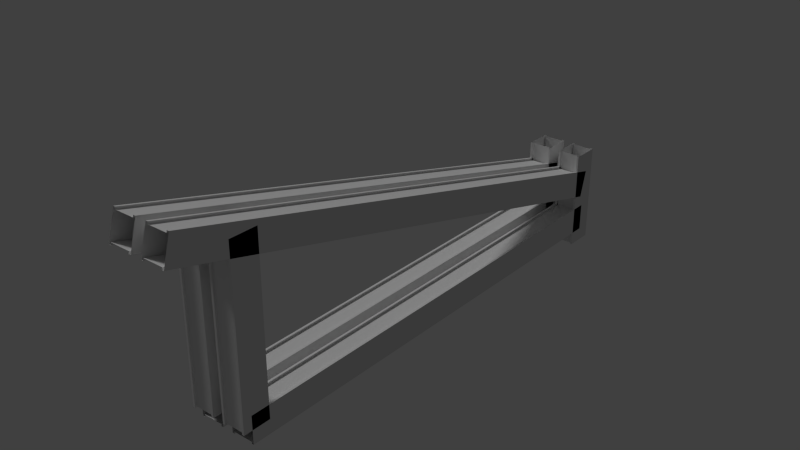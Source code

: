 # Source: ceilingcrossbeam.blend  (saved by Blender 2.73.0; exported with 4.5.12 LTS)
import bpy
from mathutils import Matrix  # noqa: F401  (used for matrix-valued properties, if any)

bpy.ops.wm.read_factory_settings(use_empty=True)
scene = bpy.context.scene
scene.name = 'Scene'

# ---- collections
col_collection_1 = bpy.data.collections.new('Collection 1'); scene.collection.children.link(col_collection_1)

# ---- materials (node trees are filled in below, after node groups)
mat_ceilingcrossbeam = bpy.data.materials.new('ceilingcrossbeam')
mat_ceilingcrossbeam.alpha_threshold = 0.0
mat_ceilingcrossbeam.use_transparent_shadow = False
mat_ceilingcrossbeam.roughness = 0.5
mat_ceilingcrossbeam.specular_intensity = 0.0
mat_ceilingcrossbeam.line_color = (0.0, 0.0, 0.0, 1.0)

# ---- material node trees

# ---- world
world_world = bpy.data.worlds.new('World'); scene.world = world_world
world_world.color = (0.05088, 0.05088, 0.05088)
world_world.use_sun_shadow = False
world_world.sun_shadow_jitter_overblur = 0.0
world_world.cycles.sampling_method = 'MANUAL'
world_world.cycles.sample_map_resolution = 256

# ---- lights
light_sun = bpy.data.lights.new('Sun', 'SUN')
light_sun.transmission_factor = 0.0
light_sun.angle = 0.1993
light_sun.energy = 1.0
light_sun.shadow_buffer_clip_start = 0.5
light_sun.shadow_soft_size = 0.1
light_sun.shadow_cascade_max_distance = 1000.0
light_sun.cycles.use_multiple_importance_sampling = False

# ---- meshes
me_cube_001 = bpy.data.meshes.new('Cube.001')
me_cube_001.from_pydata([(0.11, -9.6, -0.24), (0.11, -3.576e-08, -0.24), (0.59, -3.576e-08, -0.24), (0.59, -9.6, -0.24), (0.11, -9.6, 0.24), (0.11, -3.576e-08, 0.24), (0.59, -3.576e-08, 0.24), (0.59, -9.6, 0.24), (0.1536, -3.576e-08, 0.24), (0.5464, -3.576e-08, 0.24), (0.5464, -3.576e-08, -0.24), (0.1536, -3.576e-08, -0.24), (0.5464, -9.6, 0.24), (0.1536, -9.6, 0.24), (0.1536, -9.6, -0.24), (0.5464, -9.6, -0.24), (0.11, -9.6, -0.279), (0.11, -3.576e-08, -0.279), (0.59, -3.576e-08, -0.279), (0.59, -9.6, -0.279), (0.11, -9.6, 0.279), (0.11, -3.576e-08, 0.279), (0.59, -3.576e-08, 0.279), (0.59, -9.6, 0.279), (0.1536, -3.576e-08, 0.279), (0.5464, -3.576e-08, 0.279), (0.5464, -3.576e-08, -0.279), (0.1536, -3.576e-08, -0.279), (0.5464, -9.6, 0.279), (0.1536, -9.6, 0.279), (0.1536, -9.6, -0.279), (0.5464, -9.6, -0.279), (-0.11, -9.6, -0.24), (-0.11, -3.576e-08, -0.24), (-0.59, -3.576e-08, -0.24), (-0.59, -9.6, -0.24), (-0.11, -9.6, 0.24), (-0.11, -3.576e-08, 0.24), (-0.59, -3.576e-08, 0.24), (-0.59, -9.6, 0.24), (-0.1536, -3.576e-08, 0.24), (-0.5464, -3.576e-08, 0.24), (-0.5464, -3.576e-08, -0.24), (-0.1536, -3.576e-08, -0.24), (-0.5464, -9.6, 0.24), (-0.1536, -9.6, 0.24), (-0.1536, -9.6, -0.24), (-0.5464, -9.6, -0.24), (-0.11, -9.6, -0.279), (-0.11, -3.576e-08, -0.279), (-0.59, -3.576e-08, -0.279), (-0.59, -9.6, -0.279), (-0.11, -9.6, 0.279), (-0.11, -3.576e-08, 0.279), (-0.59, -3.576e-08, 0.279), (-0.59, -9.6, 0.279), (-0.1536, -3.576e-08, 0.279), (-0.5464, -3.576e-08, 0.279), (-0.5464, -3.576e-08, -0.279), (-0.1536, -3.576e-08, -0.279), (-0.5464, -9.6, 0.279), (-0.1536, -9.6, 0.279), (-0.1536, -9.6, -0.279), (-0.5464, -9.6, -0.279), (0.11, -10.92, 3.453), (0.11, -0.06212, 0.5446), (0.59, -0.06212, 0.5446), (0.59, -10.92, 3.453), (0.11, -10.79, 3.917), (0.11, 0.06212, 1.008), (0.59, 0.06212, 1.008), (0.59, -10.79, 3.917), (0.1536, 0.06212, 1.008), (0.5464, 0.06212, 1.008), (0.5464, -0.06212, 0.5446), (0.1536, -0.06212, 0.5446), (0.5464, -10.79, 3.917), (0.1536, -10.79, 3.917), (0.1536, -10.92, 3.453), (0.5464, -10.92, 3.453), (0.11, -10.93, 3.415), (0.11, -0.0722, 0.5069), (0.59, -0.0722, 0.5069), (0.59, -10.93, 3.415), (0.11, -10.78, 3.954), (0.11, 0.0722, 1.046), (0.59, 0.0722, 1.046), (0.59, -10.78, 3.954), (0.1536, 0.0722, 1.046), (0.5464, 0.0722, 1.046), (0.5464, -0.0722, 0.5069), (0.1536, -0.0722, 0.5069), (0.5464, -10.78, 3.954), (0.1536, -10.78, 3.954), (0.1536, -10.93, 3.415), (0.5464, -10.93, 3.415), (-0.11, -10.92, 3.453), (-0.11, -0.06212, 0.5446), (-0.59, -0.06212, 0.5446), (-0.59, -10.92, 3.453), (-0.11, -10.79, 3.917), (-0.11, 0.06212, 1.008), (-0.59, 0.06212, 1.008), (-0.59, -10.79, 3.917), (-0.1536, 0.06212, 1.008), (-0.5464, 0.06212, 1.008), (-0.5464, -0.06212, 0.5446), (-0.1536, -0.06212, 0.5446), (-0.5464, -10.79, 3.917), (-0.1536, -10.79, 3.917), (-0.1536, -10.92, 3.453), (-0.5464, -10.92, 3.453), (-0.11, -10.93, 3.415), (-0.11, -0.0722, 0.5069), (-0.59, -0.0722, 0.5069), (-0.59, -10.93, 3.415), (-0.11, -10.78, 3.954), (-0.11, 0.0722, 1.046), (-0.59, 0.0722, 1.046), (-0.59, -10.78, 3.954), (-0.1536, 0.0722, 1.046), (-0.5464, 0.0722, 1.046), (-0.5464, -0.0722, 0.5069), (-0.1536, -0.0722, 0.5069), (-0.5464, -10.78, 3.954), (-0.1536, -10.78, 3.954), (-0.1536, -10.93, 3.415), (-0.5464, -10.93, 3.415), (0.11, -9.74, 3.425), (0.11, -9.74, 1.49e-08), (0.59, -9.74, 1.49e-08), (0.59, -9.74, 3.425), (0.11, -9.26, 3.425), (0.11, -9.26, 5.96e-08), (0.59, -9.26, 5.96e-08), (0.59, -9.26, 3.425), (0.1536, -9.26, 5.96e-08), (0.5464, -9.26, 5.96e-08), (0.5464, -9.74, 1.49e-08), (0.1536, -9.74, 1.49e-08), (0.5464, -9.26, 3.425), (0.1536, -9.26, 3.425), (0.1536, -9.74, 3.425), (0.5464, -9.74, 3.425), (0.11, -9.779, 3.425), (0.11, -9.779, 0.0), (0.59, -9.779, 0.0), (0.59, -9.779, 3.425), (0.11, -9.221, 3.425), (0.11, -9.221, 5.96e-08), (0.59, -9.221, 5.96e-08), (0.59, -9.221, 3.425), (0.1536, -9.221, 5.96e-08), (0.5464, -9.221, 5.96e-08), (0.5464, -9.779, 0.0), (0.1536, -9.779, 0.0), (0.5464, -9.221, 3.425), (0.1536, -9.221, 3.425), (0.1536, -9.779, 3.425), (0.5464, -9.779, 3.425), (-0.11, -9.74, 3.425), (-0.11, -9.74, 1.49e-08), (-0.59, -9.74, 1.49e-08), (-0.59, -9.74, 3.425), (-0.11, -9.26, 3.425), (-0.11, -9.26, 5.96e-08), (-0.59, -9.26, 5.96e-08), (-0.59, -9.26, 3.425), (-0.1536, -9.26, 5.96e-08), (-0.5464, -9.26, 5.96e-08), (-0.5464, -9.74, 1.49e-08), (-0.1536, -9.74, 1.49e-08), (-0.5464, -9.26, 3.425), (-0.1536, -9.26, 3.425), (-0.1536, -9.74, 3.425), (-0.5464, -9.74, 3.425), (-0.11, -9.779, 3.425), (-0.11, -9.779, 0.0), (-0.59, -9.779, 0.0), (-0.59, -9.779, 3.425), (-0.11, -9.221, 3.425), (-0.11, -9.221, 5.96e-08), (-0.59, -9.221, 5.96e-08), (-0.59, -9.221, 3.425), (-0.1536, -9.221, 5.96e-08), (-0.5464, -9.221, 5.96e-08), (-0.5464, -9.779, 0.0), (-0.1536, -9.779, 0.0), (-0.5464, -9.221, 3.425), (-0.1536, -9.221, 3.425), (-0.1536, -9.779, 3.425), (-0.5464, -9.779, 3.425), (0.11, -0.24, 1.487), (0.11, -0.24, -0.5497), (0.59, -0.24, -0.5497), (0.59, -0.24, 1.487), (0.11, 0.24, 1.487), (0.11, 0.24, -0.5497), (0.59, 0.24, -0.5497), (0.59, 0.24, 1.487), (0.1536, 0.24, -0.5497), (0.5464, 0.24, -0.5497), (0.5464, -0.24, -0.5497), (0.1536, -0.24, -0.5497), (0.5464, 0.24, 1.487), (0.1536, 0.24, 1.487), (0.1536, -0.24, 1.487), (0.5464, -0.24, 1.487), (0.11, -0.279, 1.487), (0.11, -0.279, -0.5497), (0.59, -0.279, -0.5497), (0.59, -0.279, 1.487), (0.11, 0.279, 1.487), (0.11, 0.279, -0.5497), (0.59, 0.279, -0.5497), (0.59, 0.279, 1.487), (0.1536, 0.279, -0.5497), (0.5464, 0.279, -0.5497), (0.5464, -0.279, -0.5497), (0.1536, -0.279, -0.5497), (0.5464, 0.279, 1.487), (0.1536, 0.279, 1.487), (0.1536, -0.279, 1.487), (0.5464, -0.279, 1.487), (-0.11, -0.24, 1.487), (-0.11, -0.24, -0.5497), (-0.59, -0.24, -0.5497), (-0.59, -0.24, 1.487), (-0.11, 0.24, 1.487), (-0.11, 0.24, -0.5497), (-0.59, 0.24, -0.5497), (-0.59, 0.24, 1.487), (-0.1536, 0.24, -0.5497), (-0.5464, 0.24, -0.5497), (-0.5464, -0.24, -0.5497), (-0.1536, -0.24, -0.5497), (-0.5464, 0.24, 1.487), (-0.1536, 0.24, 1.487), (-0.1536, -0.24, 1.487), (-0.5464, -0.24, 1.487), (-0.11, -0.279, 1.487), (-0.11, -0.279, -0.5497), (-0.59, -0.279, -0.5497), (-0.59, -0.279, 1.487), (-0.11, 0.279, 1.487), (-0.11, 0.279, -0.5497), (-0.59, 0.279, -0.5497), (-0.59, 0.279, 1.487), (-0.1536, 0.279, -0.5497), (-0.5464, 0.279, -0.5497), (-0.5464, -0.279, -0.5497), (-0.1536, -0.279, -0.5497), (-0.5464, 0.279, 1.487), (-0.1536, 0.279, 1.487), (-0.1536, -0.279, 1.487), (-0.5464, -0.279, 1.487)], [], [(4, 5, 1, 0), (6, 7, 3, 2), (7, 6, 22, 23), (14, 11, 10, 15), (2, 3, 19, 18), (12, 9, 8, 13), (31, 26, 18, 19), (29, 24, 21, 20), (16, 17, 27, 30), (23, 22, 25, 28), (13, 8, 24, 29), (0, 1, 17, 16), (15, 10, 26, 31), (5, 4, 20, 21), (9, 12, 28, 25), (11, 14, 30, 27), (36, 32, 33, 37), (38, 34, 35, 39), (39, 55, 54, 38), (46, 47, 42, 43), (34, 50, 51, 35), (44, 45, 40, 41), (63, 51, 50, 58), (61, 52, 53, 56), (48, 62, 59, 49), (55, 60, 57, 54), (45, 61, 56, 40), (32, 48, 49, 33), (47, 63, 58, 42), (37, 53, 52, 36), (41, 57, 60, 44), (43, 59, 62, 46), (68, 69, 65, 64), (70, 71, 67, 66), (71, 70, 86, 87), (78, 75, 74, 79), (66, 67, 83, 82), (76, 73, 72, 77), (95, 90, 82, 83), (93, 88, 85, 84), (80, 81, 91, 94), (87, 86, 89, 92), (77, 72, 88, 93), (64, 65, 81, 80), (79, 74, 90, 95), (69, 68, 84, 85), (73, 76, 92, 89), (75, 78, 94, 91), (100, 96, 97, 101), (102, 98, 99, 103), (103, 119, 118, 102), (110, 111, 106, 107), (98, 114, 115, 99), (108, 109, 104, 105), (127, 115, 114, 122), (125, 116, 117, 120), (112, 126, 123, 113), (119, 124, 121, 118), (109, 125, 120, 104), (96, 112, 113, 97), (111, 127, 122, 106), (101, 117, 116, 100), (105, 121, 124, 108), (107, 123, 126, 110), (132, 133, 129, 128), (134, 135, 131, 130), (135, 134, 150, 151), (142, 139, 138, 143), (130, 131, 147, 146), (140, 137, 136, 141), (159, 154, 146, 147), (157, 152, 149, 148), (144, 145, 155, 158), (151, 150, 153, 156), (141, 136, 152, 157), (128, 129, 145, 144), (143, 138, 154, 159), (133, 132, 148, 149), (137, 140, 156, 153), (139, 142, 158, 155), (164, 160, 161, 165), (166, 162, 163, 167), (167, 183, 182, 166), (174, 175, 170, 171), (162, 178, 179, 163), (172, 173, 168, 169), (191, 179, 178, 186), (189, 180, 181, 184), (176, 190, 187, 177), (183, 188, 185, 182), (173, 189, 184, 168), (160, 176, 177, 161), (175, 191, 186, 170), (165, 181, 180, 164), (169, 185, 188, 172), (171, 187, 190, 174), (196, 197, 193, 192), (198, 199, 195, 194), (199, 198, 214, 215), (206, 203, 202, 207), (194, 195, 211, 210), (204, 201, 200, 205), (223, 218, 210, 211), (221, 216, 213, 212), (208, 209, 219, 222), (215, 214, 217, 220), (205, 200, 216, 221), (192, 193, 209, 208), (207, 202, 218, 223), (197, 196, 212, 213), (201, 204, 220, 217), (203, 206, 222, 219), (228, 224, 225, 229), (230, 226, 227, 231), (231, 247, 246, 230), (238, 239, 234, 235), (226, 242, 243, 227), (236, 237, 232, 233), (255, 243, 242, 250), (253, 244, 245, 248), (240, 254, 251, 241), (247, 252, 249, 246), (237, 253, 248, 232), (224, 240, 241, 225), (239, 255, 250, 234), (229, 245, 244, 228), (233, 249, 252, 236), (235, 251, 254, 238)])
_uv = me_cube_001.uv_layers.new(name='UVMap')
_uv.uv.foreach_set('vector', [0.0004995, 0.7881, 0.6241, 0.7884, 0.6241, 0.8196, 0.000486, 0.8193, 0.6246, 0.9416, 0.0009679, 0.9413, 0.0009813, 0.9101, 0.6246, 0.9104, 0.0009679, 0.9413, 0.6246, 0.9416, 0.6247, 0.9525, 0.001053, 0.9522, 0.0007394, 0.852, 0.6244, 0.8522, 0.6244, 0.8778, 0.000728, 0.8775, 0.6246, 0.9104, 0.0009813, 0.9101, 0.0008965, 0.8993, 0.6245, 0.8995, 0.001222, 0.974, 0.6249, 0.9742, 0.6249, 0.9998, 0.001211, 0.9995, 0.0008129, 0.8884, 0.6245, 0.8886, 0.6245, 0.8995, 0.0008965, 0.8993, 0.0003305, 0.7664, 0.624, 0.7666, 0.624, 0.7775, 0.0004143, 0.7773, 0.0005709, 0.8302, 0.6242, 0.8305, 0.6243, 0.8414, 0.0006545, 0.8411, 0.001053, 0.9522, 0.6247, 0.9525, 0.6248, 0.9634, 0.001137, 0.9631, 0.0002452, 0.7555, 0.6239, 0.7558, 0.624, 0.7666, 0.0003305, 0.7664, 0.000486, 0.8193, 0.6241, 0.8196, 0.6242, 0.8305, 0.0005709, 0.8302, 0.000728, 0.8775, 0.6244, 0.8778, 0.6245, 0.8886, 0.0008129, 0.8884, 0.6241, 0.7884, 0.0004995, 0.7881, 0.0004143, 0.7773, 0.624, 0.7775, 0.6249, 0.9742, 0.001222, 0.974, 0.001137, 0.9631, 0.6248, 0.9634, 0.6244, 0.8522, 0.0007394, 0.852, 0.0006545, 0.8411, 0.6243, 0.8414, 0.0006768, 0.7224, 0.0006764, 0.6912, 0.6243, 0.6912, 0.6243, 0.7223, 0.6252, 0.5692, 0.6252, 0.6004, 0.001537, 0.6004, 0.001537, 0.5692, 0.001537, 0.5692, 0.001683, 0.5583, 0.6254, 0.5583, 0.6252, 0.5692, 0.001107, 0.6585, 0.001107, 0.633, 0.6248, 0.633, 0.6248, 0.6585, 0.6252, 0.6004, 0.6251, 0.6112, 0.001392, 0.6112, 0.001537, 0.6004, 0.00197, 0.5365, 0.00197, 0.511, 0.6256, 0.511, 0.6256, 0.5365, 0.001252, 0.6221, 0.001392, 0.6112, 0.6251, 0.6112, 0.6249, 0.6221, 0.0003908, 0.7441, 0.0005312, 0.7332, 0.6242, 0.7332, 0.6241, 0.7441, 0.0008219, 0.6803, 0.000962, 0.6694, 0.6246, 0.6694, 0.6245, 0.6803, 0.001683, 0.5583, 0.001824, 0.5474, 0.6255, 0.5474, 0.6254, 0.5583, 0.0002452, 0.755, 0.0003908, 0.7441, 0.6241, 0.7441, 0.6239, 0.755, 0.0006764, 0.6912, 0.0008219, 0.6803, 0.6245, 0.6803, 0.6243, 0.6912, 0.001107, 0.633, 0.001252, 0.6221, 0.6249, 0.6221, 0.6248, 0.633, 0.6243, 0.7223, 0.6242, 0.7332, 0.0005312, 0.7332, 0.0006768, 0.7224, 0.6256, 0.5365, 0.6255, 0.5474, 0.001824, 0.5474, 0.00197, 0.5365, 0.6248, 0.6585, 0.6246, 0.6694, 0.000962, 0.6694, 0.001107, 0.6585, 0.0005508, 0.2922, 0.6994, 0.2922, 0.6994, 0.3221, 0.0005509, 0.3221, 0.7, 0.4495, 0.001161, 0.4495, 0.001161, 0.4197, 0.7, 0.4197, 0.001161, 0.4495, 0.7, 0.4495, 0.7001, 0.4617, 0.001263, 0.4617, 0.0008562, 0.3586, 0.6997, 0.3586, 0.6997, 0.3831, 0.0008559, 0.3831, 0.7, 0.4197, 0.001161, 0.4197, 0.001059, 0.4075, 0.6999, 0.4075, 0.001467, 0.4861, 0.7003, 0.4861, 0.7003, 0.5105, 0.001467, 0.5105, 0.000958, 0.3953, 0.6998, 0.3953, 0.6999, 0.4075, 0.001059, 0.4075, 0.0003475, 0.2678, 0.6992, 0.2678, 0.6993, 0.28, 0.0004486, 0.28, 0.0006532, 0.3343, 0.6995, 0.3343, 0.6996, 0.3465, 0.0007541, 0.3464, 0.001263, 0.4617, 0.7001, 0.4617, 0.7002, 0.4739, 0.001365, 0.4739, 0.0002452, 0.2556, 0.6991, 0.2556, 0.6992, 0.2678, 0.0003475, 0.2678, 0.0005509, 0.3221, 0.6994, 0.3221, 0.6995, 0.3343, 0.0006532, 0.3343, 0.0008559, 0.3831, 0.6997, 0.3831, 0.6998, 0.3953, 0.000958, 0.3953, 0.6994, 0.2922, 0.0005508, 0.2922, 0.0004486, 0.28, 0.6993, 0.28, 0.7003, 0.4861, 0.001467, 0.4861, 0.001365, 0.4739, 0.7002, 0.4739, 0.6997, 0.3586, 0.0008562, 0.3586, 0.0007541, 0.3464, 0.6996, 0.3465, 0.0007517, 0.2185, 0.0007515, 0.1887, 0.6996, 0.1887, 0.6996, 0.2185, 0.7006, 0.06125, 0.7006, 0.0911, 0.001765, 0.0911, 0.001765, 0.06125, 0.001765, 0.06125, 0.001936, 0.04906, 0.7008, 0.04906, 0.7006, 0.06125, 0.001258, 0.1521, 0.001258, 0.1277, 0.7001, 0.1277, 0.7001, 0.1521, 0.7006, 0.0911, 0.7005, 0.1033, 0.001594, 0.1033, 0.001765, 0.0911, 0.002273, 0.02467, 0.002273, 0.0002452, 0.7011, 0.0002454, 0.7011, 0.02467, 0.001429, 0.1155, 0.001594, 0.1033, 0.7005, 0.1033, 0.7003, 0.1155, 0.0004159, 0.2429, 0.0005812, 0.2307, 0.6994, 0.2307, 0.6993, 0.2429, 0.0009218, 0.1765, 0.001087, 0.1643, 0.6999, 0.1643, 0.6998, 0.1765, 0.001936, 0.04906, 0.002102, 0.03686, 0.701, 0.03686, 0.7008, 0.04906, 0.0002452, 0.2551, 0.0004159, 0.2429, 0.6993, 0.2429, 0.6991, 0.2551, 0.0007515, 0.1887, 0.0009218, 0.1765, 0.6998, 0.1765, 0.6996, 0.1887, 0.001258, 0.1277, 0.001429, 0.1155, 0.7003, 0.1155, 0.7001, 0.1277, 0.6996, 0.2185, 0.6994, 0.2307, 0.0005812, 0.2307, 0.0007517, 0.2185, 0.7011, 0.02467, 0.701, 0.03686, 0.002102, 0.03686, 0.002273, 0.02467, 0.7001, 0.1521, 0.6999, 0.1643, 0.001087, 0.1643, 0.001258, 0.1521, 0.966, 0.7386, 0.6351, 0.7386, 0.6351, 0.6922, 0.966, 0.6922, 0.6349, 0.5732, 0.9658, 0.5732, 0.9658, 0.6196, 0.6349, 0.6196, 0.9658, 0.5732, 0.6349, 0.5732, 0.6349, 0.5675, 0.9658, 0.5675, 0.9659, 0.6749, 0.635, 0.6749, 0.635, 0.6369, 0.9659, 0.6369, 0.6349, 0.6196, 0.9658, 0.6196, 0.9658, 0.6254, 0.6349, 0.6254, 0.9657, 0.5559, 0.6348, 0.5559, 0.6348, 0.518, 0.9657, 0.518, 0.9658, 0.6312, 0.635, 0.6312, 0.6349, 0.6254, 0.9658, 0.6254, 0.966, 0.7501, 0.6351, 0.7501, 0.6351, 0.7443, 0.966, 0.7443, 0.9659, 0.6864, 0.6351, 0.6864, 0.635, 0.6807, 0.9659, 0.6807, 0.9658, 0.5675, 0.6349, 0.5675, 0.6349, 0.5617, 0.9657, 0.5617, 0.966, 0.7559, 0.6352, 0.7559, 0.6351, 0.7501, 0.966, 0.7501, 0.966, 0.6922, 0.6351, 0.6922, 0.6351, 0.6864, 0.9659, 0.6864, 0.9659, 0.6369, 0.635, 0.6369, 0.635, 0.6312, 0.9658, 0.6312, 0.6351, 0.7386, 0.966, 0.7386, 0.966, 0.7443, 0.6351, 0.7443, 0.6348, 0.5559, 0.9657, 0.5559, 0.9657, 0.5617, 0.6349, 0.5617, 0.635, 0.6749, 0.9659, 0.6749, 0.9659, 0.6807, 0.635, 0.6807, 0.9686, 0.7776, 0.9686, 0.8239, 0.6377, 0.8239, 0.6377, 0.7776, 0.6375, 0.9429, 0.6375, 0.8965, 0.9684, 0.8965, 0.9684, 0.9429, 0.9684, 0.9429, 0.9684, 0.9487, 0.6375, 0.9487, 0.6375, 0.9429, 0.9685, 0.8413, 0.9685, 0.8792, 0.6376, 0.8792, 0.6376, 0.8413, 0.6375, 0.8965, 0.6376, 0.8907, 0.9684, 0.8907, 0.9684, 0.8965, 0.9683, 0.9602, 0.9683, 0.9982, 0.6374, 0.9982, 0.6374, 0.9602, 0.9685, 0.885, 0.9684, 0.8907, 0.6376, 0.8907, 0.6376, 0.885, 0.9687, 0.766, 0.9686, 0.7718, 0.6378, 0.7718, 0.6378, 0.766, 0.9686, 0.8297, 0.9685, 0.8355, 0.6377, 0.8355, 0.6377, 0.8297, 0.9684, 0.9487, 0.9683, 0.9544, 0.6375, 0.9544, 0.6375, 0.9487, 0.9687, 0.7602, 0.9687, 0.766, 0.6378, 0.766, 0.6378, 0.7602, 0.9686, 0.8239, 0.9686, 0.8297, 0.6377, 0.8297, 0.6377, 0.8239, 0.9685, 0.8792, 0.9685, 0.885, 0.6376, 0.885, 0.6376, 0.8792, 0.6377, 0.7776, 0.6378, 0.7718, 0.9686, 0.7718, 0.9686, 0.7776, 0.6374, 0.9602, 0.6375, 0.9544, 0.9683, 0.9544, 0.9683, 0.9602, 0.6376, 0.8413, 0.6377, 0.8355, 0.9685, 0.8355, 0.9685, 0.8413, 0.7471, 0.2341, 0.7471, 0.02742, 0.7958, 0.02742, 0.7958, 0.2341, 0.9091, 0.02742, 0.9091, 0.2341, 0.8604, 0.2341, 0.8604, 0.02742, 0.9091, 0.2341, 0.9091, 0.02742, 0.913, 0.02742, 0.913, 0.2341, 0.8082, 0.2341, 0.8082, 0.02742, 0.848, 0.02742, 0.848, 0.2341, 0.8604, 0.02742, 0.8604, 0.2341, 0.8564, 0.2341, 0.8564, 0.02742, 0.9214, 0.2341, 0.9214, 0.02742, 0.9613, 0.02742, 0.9613, 0.2341, 0.852, 0.2341, 0.852, 0.02742, 0.8564, 0.02742, 0.8564, 0.2341, 0.7388, 0.2341, 0.7388, 0.02742, 0.7432, 0.02742, 0.7432, 0.2341, 0.7998, 0.2341, 0.7998, 0.02742, 0.8042, 0.02742, 0.8042, 0.2341, 0.913, 0.2341, 0.913, 0.02742, 0.9175, 0.02742, 0.9175, 0.2341, 0.7348, 0.2341, 0.7348, 0.02742, 0.7388, 0.02742, 0.7388, 0.2341, 0.7958, 0.2341, 0.7958, 0.02742, 0.7998, 0.02742, 0.7998, 0.2341, 0.848, 0.2341, 0.848, 0.02742, 0.852, 0.02742, 0.852, 0.2341, 0.7471, 0.02742, 0.7471, 0.2341, 0.7432, 0.2341, 0.7432, 0.02742, 0.9214, 0.02742, 0.9214, 0.2341, 0.9175, 0.2341, 0.9175, 0.02742, 0.8082, 0.02742, 0.8082, 0.2341, 0.8042, 0.2341, 0.8042, 0.02742, 0.9464, 0.5012, 0.8976, 0.5012, 0.8976, 0.2945, 0.9464, 0.2945, 0.7844, 0.2945, 0.8331, 0.2945, 0.8331, 0.5012, 0.7844, 0.5012, 0.7844, 0.5012, 0.7804, 0.5012, 0.7804, 0.2945, 0.7844, 0.2945, 0.8853, 0.5012, 0.8454, 0.5012, 0.8454, 0.2945, 0.8853, 0.2945, 0.8331, 0.2945, 0.8371, 0.2945, 0.8371, 0.5012, 0.8331, 0.5012, 0.7721, 0.5012, 0.7322, 0.5012, 0.7322, 0.2945, 0.7721, 0.2945, 0.8415, 0.5012, 0.8371, 0.5012, 0.8371, 0.2945, 0.8415, 0.2945, 0.9547, 0.5012, 0.9503, 0.5012, 0.9503, 0.2945, 0.9547, 0.2945, 0.8937, 0.5012, 0.8893, 0.5012, 0.8893, 0.2945, 0.8937, 0.2945, 0.7804, 0.5012, 0.776, 0.5012, 0.776, 0.2945, 0.7804, 0.2945, 0.9587, 0.5012, 0.9547, 0.5012, 0.9547, 0.2945, 0.9587, 0.2945, 0.8976, 0.5012, 0.8937, 0.5012, 0.8937, 0.2945, 0.8976, 0.2945, 0.8454, 0.5012, 0.8415, 0.5012, 0.8415, 0.2945, 0.8454, 0.2945, 0.9464, 0.2945, 0.9503, 0.2945, 0.9503, 0.5012, 0.9464, 0.5012, 0.7721, 0.2945, 0.776, 0.2945, 0.776, 0.5012, 0.7721, 0.5012, 0.8853, 0.2945, 0.8893, 0.2945, 0.8893, 0.5012, 0.8853, 0.5012])
me_cube_001.materials.append(mat_ceilingcrossbeam)
me_cube_001.use_remesh_preserve_volume = False
me_cube_001.use_remesh_preserve_attributes = False
me_cube_001.use_mirror_vertex_groups = False
me_cube_001.update()

# ---- objects
ob_sun = bpy.data.objects.new('Sun', light_sun)
ob_ceilingcrossbeam = bpy.data.objects.new('ceilingcrossbeam', me_cube_001)

# ---- transforms, parenting, visibility, modifiers, constraints
ob_sun.location = (0.0, 0.0, 0.0)
ob_sun.rotation_euler = (0.275, -0.8168, -0.2801)
ob_sun.lineart.crease_threshold = 0.0
ob_ceilingcrossbeam.location = (0.0, 0.0, 0.0)
ob_ceilingcrossbeam.lineart.crease_threshold = 0.0

# ---- collection membership
col_collection_1.objects.link(ob_sun)
col_collection_1.objects.link(ob_ceilingcrossbeam)

# ---- scene / render settings (as saved in the file)
scene.frame_start = 1; scene.frame_end = 250; scene.frame_set(45)
scene.render.engine = 'BLENDER_EEVEE_NEXT'
scene.render.resolution_percentage = 50
scene.render.dither_intensity = 0.0
scene.cycles.use_denoising = False
scene.cycles.samples = 10
scene.cycles.sampling_pattern = 'TABULATED_SOBOL'
scene.cycles.light_sampling_threshold = 0.0
scene.cycles.use_adaptive_sampling = False
scene.cycles.use_light_tree = False
scene.cycles.blur_glossy = 0.0
scene.cycles.volume_bounces = 1
scene.cycles.pixel_filter_type = 'GAUSSIAN'
scene.cycles.sample_clamp_indirect = 0.0
scene.view_settings.view_transform = 'Standard'
bpy.context.view_layer.update()

# ---- added for rendering (the .blend has no active camera): camera
cam_auto = bpy.data.cameras.new('AutoCamera')
cam_auto.lens = 50.0
cam_auto.sensor_width = 36.0
cam_auto.clip_end = 1000.0
ob_auto_camera = bpy.data.objects.new('AutoCamera', cam_auto)
scene.collection.objects.link(ob_auto_camera)
ob_auto_camera.location = (11.2275, -18.797, 10.6843)
ob_auto_camera.rotation_euler = (1.09748, -7.21219e-08, 0.694738)
scene.camera = ob_auto_camera
bpy.context.view_layer.update()
